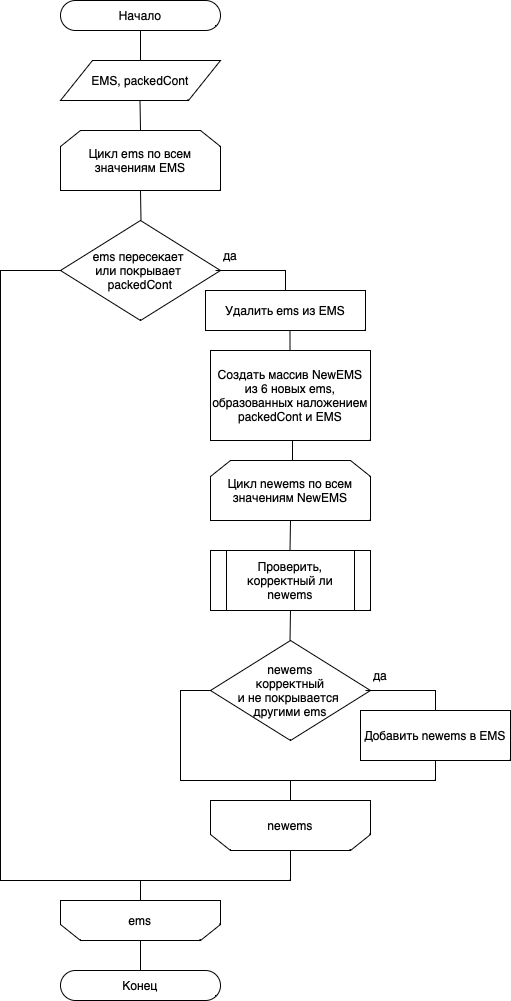

The diagram above was exported from draw.io. Its source (the exported page's mxGraphModel, read from the mxfile embedded in the PNG):
<mxGraphModel dx="969" dy="-588" grid="1" gridSize="10" guides="1" tooltips="1" connect="1" arrows="1" fold="1" page="1" pageScale="1" pageWidth="827" pageHeight="1169" math="0" shadow="0">
  <root>
    <mxCell id="0" />
    <mxCell id="1" parent="0" />
    <mxCell id="za3k58IEqD-4_RbIlt8f-2" value="Начало" style="html=1;dashed=0;whiteSpace=wrap;shape=mxgraph.dfd.start" vertex="1" parent="1">
      <mxGeometry x="320" y="2290" width="160" height="30" as="geometry" />
    </mxCell>
    <mxCell id="za3k58IEqD-4_RbIlt8f-3" value="EMS, packedCont" style="shape=parallelogram;perimeter=parallelogramPerimeter;whiteSpace=wrap;html=1;dashed=0;" vertex="1" parent="1">
      <mxGeometry x="320" y="2350" width="160" height="40" as="geometry" />
    </mxCell>
    <mxCell id="za3k58IEqD-4_RbIlt8f-4" value="" style="endArrow=none;html=1;rounded=0;entryX=0.5;entryY=0.5;entryDx=0;entryDy=15;entryPerimeter=0;exitX=0.5;exitY=0;exitDx=0;exitDy=0;" edge="1" parent="1" source="za3k58IEqD-4_RbIlt8f-3" target="za3k58IEqD-4_RbIlt8f-2">
      <mxGeometry width="50" height="50" relative="1" as="geometry">
        <mxPoint x="420" y="2440" as="sourcePoint" />
        <mxPoint x="470" y="2390" as="targetPoint" />
      </mxGeometry>
    </mxCell>
    <mxCell id="za3k58IEqD-4_RbIlt8f-5" value="" style="endArrow=none;html=1;rounded=0;entryX=0.5;entryY=0.5;entryDx=0;entryDy=15;entryPerimeter=0;exitX=0.5;exitY=0;exitDx=0;exitDy=0;" edge="1" parent="1">
      <mxGeometry width="50" height="50" relative="1" as="geometry">
        <mxPoint x="400" y="2420" as="sourcePoint" />
        <mxPoint x="399.5" y="2390" as="targetPoint" />
      </mxGeometry>
    </mxCell>
    <mxCell id="za3k58IEqD-4_RbIlt8f-6" value="Цикл ems по всем значениям EMS" style="shape=loopLimit;whiteSpace=wrap;html=1;" vertex="1" parent="1">
      <mxGeometry x="320" y="2420" width="160" height="60" as="geometry" />
    </mxCell>
    <mxCell id="za3k58IEqD-4_RbIlt8f-7" value="ems пересекает&amp;nbsp;&lt;div&gt;или покрывает&amp;nbsp;&lt;/div&gt;&lt;div&gt;packedCont&lt;/div&gt;" style="rhombus;whiteSpace=wrap;html=1;" vertex="1" parent="1">
      <mxGeometry x="320" y="2510" width="160" height="100" as="geometry" />
    </mxCell>
    <mxCell id="za3k58IEqD-4_RbIlt8f-8" value="Удалить ems из EMS" style="rounded=0;whiteSpace=wrap;html=1;" vertex="1" parent="1">
      <mxGeometry x="465" y="2580" width="160" height="40" as="geometry" />
    </mxCell>
    <mxCell id="za3k58IEqD-4_RbIlt8f-9" value="" style="endArrow=none;html=1;rounded=0;entryX=1;entryY=0.5;entryDx=0;entryDy=0;exitX=0.5;exitY=0;exitDx=0;exitDy=0;" edge="1" parent="1" source="za3k58IEqD-4_RbIlt8f-8">
      <mxGeometry width="50" height="50" relative="1" as="geometry">
        <mxPoint x="365" y="2730" as="sourcePoint" />
        <mxPoint x="475" y="2560" as="targetPoint" />
        <Array as="points">
          <mxPoint x="545" y="2560" />
          <mxPoint x="475" y="2560" />
        </Array>
      </mxGeometry>
    </mxCell>
    <mxCell id="za3k58IEqD-4_RbIlt8f-10" value="да" style="text;html=1;align=center;verticalAlign=middle;whiteSpace=wrap;rounded=0;" vertex="1" parent="1">
      <mxGeometry x="460" y="2530" width="60" height="30" as="geometry" />
    </mxCell>
    <mxCell id="za3k58IEqD-4_RbIlt8f-11" value="Цикл newems по всем значениям NewEMS" style="shape=loopLimit;whiteSpace=wrap;html=1;" vertex="1" parent="1">
      <mxGeometry x="470" y="2750" width="160" height="60" as="geometry" />
    </mxCell>
    <mxCell id="za3k58IEqD-4_RbIlt8f-12" value="Проверить, корректный ли newems" style="shape=process;whiteSpace=wrap;html=1;backgroundOutline=1;" vertex="1" parent="1">
      <mxGeometry x="470" y="2840" width="160" height="60" as="geometry" />
    </mxCell>
    <mxCell id="za3k58IEqD-4_RbIlt8f-13" value="ems" style="shape=loopLimit;whiteSpace=wrap;html=1;direction=west;" vertex="1" parent="1">
      <mxGeometry x="320" y="3190" width="160" height="40" as="geometry" />
    </mxCell>
    <mxCell id="za3k58IEqD-4_RbIlt8f-17" value="" style="endArrow=none;html=1;rounded=0;entryX=0.5;entryY=1;entryDx=0;entryDy=0;exitX=0.5;exitY=0;exitDx=0;exitDy=0;" edge="1" parent="1" target="za3k58IEqD-4_RbIlt8f-11">
      <mxGeometry width="50" height="50" relative="1" as="geometry">
        <mxPoint x="549.5" y="2840" as="sourcePoint" />
        <mxPoint x="549.5" y="2820" as="targetPoint" />
      </mxGeometry>
    </mxCell>
    <mxCell id="za3k58IEqD-4_RbIlt8f-18" value="" style="endArrow=none;html=1;rounded=0;entryX=0.5;entryY=0.5;entryDx=0;entryDy=15;entryPerimeter=0;exitX=0.5;exitY=0;exitDx=0;exitDy=0;" edge="1" parent="1">
      <mxGeometry width="50" height="50" relative="1" as="geometry">
        <mxPoint x="549.5" y="2640" as="sourcePoint" />
        <mxPoint x="549.5" y="2620" as="targetPoint" />
      </mxGeometry>
    </mxCell>
    <mxCell id="za3k58IEqD-4_RbIlt8f-19" value="Создать массив NewEMS из 6 новых ems, образованных наложением packedCont и EMS" style="rounded=0;whiteSpace=wrap;html=1;" vertex="1" parent="1">
      <mxGeometry x="470" y="2640" width="160" height="90" as="geometry" />
    </mxCell>
    <mxCell id="za3k58IEqD-4_RbIlt8f-20" value="" style="endArrow=none;html=1;rounded=0;entryX=0.5;entryY=0.5;entryDx=0;entryDy=15;entryPerimeter=0;exitX=0.5;exitY=0;exitDx=0;exitDy=0;" edge="1" parent="1">
      <mxGeometry width="50" height="50" relative="1" as="geometry">
        <mxPoint x="552" y="2750" as="sourcePoint" />
        <mxPoint x="552" y="2730" as="targetPoint" />
      </mxGeometry>
    </mxCell>
    <mxCell id="za3k58IEqD-4_RbIlt8f-22" value="newems" style="shape=loopLimit;whiteSpace=wrap;html=1;direction=west;" vertex="1" parent="1">
      <mxGeometry x="470" y="3090" width="160" height="50" as="geometry" />
    </mxCell>
    <mxCell id="za3k58IEqD-4_RbIlt8f-23" value="newems&lt;div&gt;&amp;nbsp;корректный&amp;nbsp;&lt;div&gt;и не покрывается&amp;nbsp;&lt;/div&gt;&lt;div&gt;другими ems&lt;/div&gt;&lt;/div&gt;" style="rhombus;whiteSpace=wrap;html=1;" vertex="1" parent="1">
      <mxGeometry x="470" y="2930" width="160" height="100" as="geometry" />
    </mxCell>
    <mxCell id="za3k58IEqD-4_RbIlt8f-24" value="Добавить newems в EMS" style="rounded=0;whiteSpace=wrap;html=1;" vertex="1" parent="1">
      <mxGeometry x="620" y="3000" width="150" height="50" as="geometry" />
    </mxCell>
    <mxCell id="za3k58IEqD-4_RbIlt8f-25" value="" style="endArrow=none;html=1;rounded=0;entryX=1;entryY=0.5;entryDx=0;entryDy=0;exitX=0.5;exitY=0;exitDx=0;exitDy=0;" edge="1" parent="1" source="za3k58IEqD-4_RbIlt8f-24">
      <mxGeometry width="50" height="50" relative="1" as="geometry">
        <mxPoint x="515" y="3150" as="sourcePoint" />
        <mxPoint x="625" y="2980" as="targetPoint" />
        <Array as="points">
          <mxPoint x="695" y="2980" />
          <mxPoint x="625" y="2980" />
        </Array>
      </mxGeometry>
    </mxCell>
    <mxCell id="za3k58IEqD-4_RbIlt8f-26" value="да" style="text;html=1;align=center;verticalAlign=middle;whiteSpace=wrap;rounded=0;" vertex="1" parent="1">
      <mxGeometry x="610" y="2950" width="60" height="30" as="geometry" />
    </mxCell>
    <mxCell id="za3k58IEqD-4_RbIlt8f-27" value="" style="endArrow=none;html=1;rounded=0;entryX=0.5;entryY=0.5;entryDx=0;entryDy=15;entryPerimeter=0;exitX=0.5;exitY=0;exitDx=0;exitDy=0;" edge="1" parent="1">
      <mxGeometry width="50" height="50" relative="1" as="geometry">
        <mxPoint x="400.5" y="2510" as="sourcePoint" />
        <mxPoint x="400" y="2480" as="targetPoint" />
      </mxGeometry>
    </mxCell>
    <mxCell id="za3k58IEqD-4_RbIlt8f-28" value="" style="endArrow=none;html=1;rounded=0;entryX=0.5;entryY=1;entryDx=0;entryDy=0;exitX=0.5;exitY=0;exitDx=0;exitDy=0;" edge="1" parent="1">
      <mxGeometry width="50" height="50" relative="1" as="geometry">
        <mxPoint x="549.5" y="2930" as="sourcePoint" />
        <mxPoint x="550" y="2900" as="targetPoint" />
      </mxGeometry>
    </mxCell>
    <mxCell id="za3k58IEqD-4_RbIlt8f-29" value="" style="endArrow=none;html=1;rounded=0;entryX=0;entryY=0.5;entryDx=0;entryDy=0;exitX=0.5;exitY=1;exitDx=0;exitDy=0;" edge="1" parent="1" source="za3k58IEqD-4_RbIlt8f-22" target="za3k58IEqD-4_RbIlt8f-23">
      <mxGeometry width="50" height="50" relative="1" as="geometry">
        <mxPoint x="410" y="3080" as="sourcePoint" />
        <mxPoint x="410.5" y="3050" as="targetPoint" />
        <Array as="points">
          <mxPoint x="550" y="3070" />
          <mxPoint x="440" y="3070" />
          <mxPoint x="440" y="2980" />
        </Array>
      </mxGeometry>
    </mxCell>
    <mxCell id="za3k58IEqD-4_RbIlt8f-30" value="" style="endArrow=none;html=1;rounded=0;entryX=0.5;entryY=1;entryDx=0;entryDy=0;" edge="1" parent="1" target="za3k58IEqD-4_RbIlt8f-24">
      <mxGeometry width="50" height="50" relative="1" as="geometry">
        <mxPoint x="550" y="3070" as="sourcePoint" />
        <mxPoint x="700.5" y="3060" as="targetPoint" />
        <Array as="points">
          <mxPoint x="695" y="3070" />
        </Array>
      </mxGeometry>
    </mxCell>
    <mxCell id="za3k58IEqD-4_RbIlt8f-31" value="" style="endArrow=none;html=1;rounded=0;entryX=0;entryY=0.5;entryDx=0;entryDy=0;exitX=0.5;exitY=1;exitDx=0;exitDy=0;" edge="1" parent="1" source="za3k58IEqD-4_RbIlt8f-13" target="za3k58IEqD-4_RbIlt8f-7">
      <mxGeometry width="50" height="50" relative="1" as="geometry">
        <mxPoint x="260" y="2910" as="sourcePoint" />
        <mxPoint x="270.5" y="2600" as="targetPoint" />
        <Array as="points">
          <mxPoint x="400" y="3170" />
          <mxPoint x="260" y="3170" />
          <mxPoint x="260" y="2560" />
        </Array>
      </mxGeometry>
    </mxCell>
    <mxCell id="za3k58IEqD-4_RbIlt8f-32" value="" style="endArrow=none;html=1;rounded=0;" edge="1" parent="1">
      <mxGeometry width="50" height="50" relative="1" as="geometry">
        <mxPoint x="400" y="3170" as="sourcePoint" />
        <mxPoint x="550" y="3140" as="targetPoint" />
        <Array as="points">
          <mxPoint x="550" y="3170" />
        </Array>
      </mxGeometry>
    </mxCell>
    <mxCell id="za3k58IEqD-4_RbIlt8f-34" value="Конец" style="html=1;dashed=0;whiteSpace=wrap;shape=mxgraph.dfd.start" vertex="1" parent="1">
      <mxGeometry x="320" y="3260" width="160" height="30" as="geometry" />
    </mxCell>
    <mxCell id="za3k58IEqD-4_RbIlt8f-35" value="" style="endArrow=none;html=1;rounded=0;entryX=0.5;entryY=0.5;entryDx=0;entryDy=15;entryPerimeter=0;exitX=0.5;exitY=0;exitDx=0;exitDy=0;" edge="1" parent="1">
      <mxGeometry width="50" height="50" relative="1" as="geometry">
        <mxPoint x="400" y="3260" as="sourcePoint" />
        <mxPoint x="400" y="3230" as="targetPoint" />
      </mxGeometry>
    </mxCell>
  </root>
</mxGraphModel>